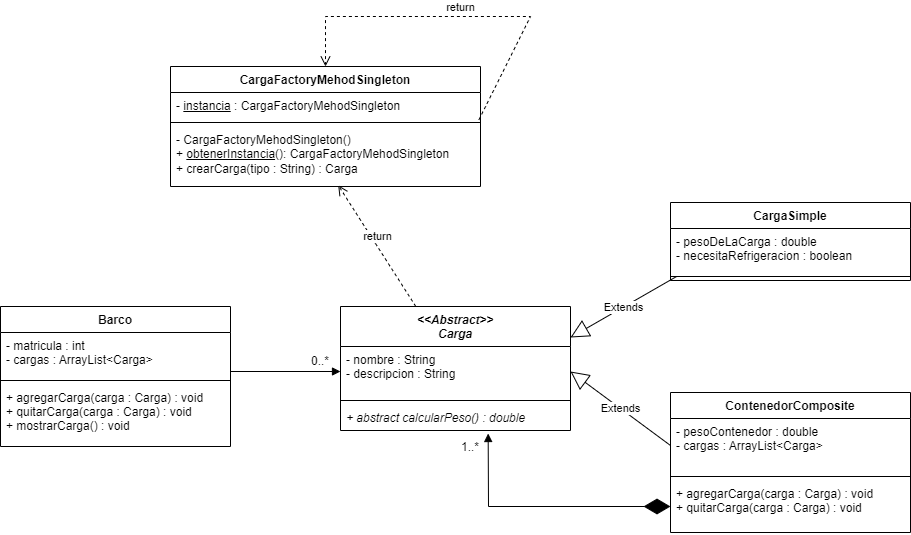

The diagram above was exported from draw.io. Its source (the exported page's mxGraphModel, read from the mxfile embedded in the PNG):
<mxGraphModel dx="2485" dy="1966" grid="1" gridSize="10" guides="1" tooltips="1" connect="1" arrows="1" fold="1" page="1" pageScale="1" pageWidth="850" pageHeight="1100" math="0" shadow="0">
  <root>
    <mxCell id="0" />
    <mxCell id="1" parent="0" />
    <mxCell id="fJgi_AQmR8cNyYP0R3la-1" value="&lt;&lt;Abstract&gt;&gt;&#10;Carga" style="swimlane;fontStyle=3;align=center;verticalAlign=top;childLayout=stackLayout;horizontal=1;startSize=40;horizontalStack=0;resizeParent=1;resizeParentMax=0;resizeLast=0;collapsible=1;marginBottom=0;" vertex="1" parent="1">
      <mxGeometry x="210" y="154" width="230" height="124" as="geometry" />
    </mxCell>
    <mxCell id="fJgi_AQmR8cNyYP0R3la-2" value="- nombre : String&#10;- descripcion : String" style="text;strokeColor=none;fillColor=none;align=left;verticalAlign=top;spacingLeft=4;spacingRight=4;overflow=hidden;rotatable=0;points=[[0,0.5],[1,0.5]];portConstraint=eastwest;" vertex="1" parent="fJgi_AQmR8cNyYP0R3la-1">
      <mxGeometry y="40" width="230" height="50" as="geometry" />
    </mxCell>
    <mxCell id="fJgi_AQmR8cNyYP0R3la-3" value="" style="line;strokeWidth=1;fillColor=none;align=left;verticalAlign=middle;spacingTop=-1;spacingLeft=3;spacingRight=3;rotatable=0;labelPosition=right;points=[];portConstraint=eastwest;strokeColor=inherit;" vertex="1" parent="fJgi_AQmR8cNyYP0R3la-1">
      <mxGeometry y="90" width="230" height="8" as="geometry" />
    </mxCell>
    <mxCell id="fJgi_AQmR8cNyYP0R3la-4" value="+ abstract calcularPeso() : double" style="text;strokeColor=none;fillColor=none;align=left;verticalAlign=top;spacingLeft=4;spacingRight=4;overflow=hidden;rotatable=0;points=[[0,0.5],[1,0.5]];portConstraint=eastwest;fontStyle=2" vertex="1" parent="fJgi_AQmR8cNyYP0R3la-1">
      <mxGeometry y="98" width="230" height="26" as="geometry" />
    </mxCell>
    <mxCell id="fJgi_AQmR8cNyYP0R3la-5" value="CargaSimple" style="swimlane;fontStyle=1;align=center;verticalAlign=top;childLayout=stackLayout;horizontal=1;startSize=26;horizontalStack=0;resizeParent=1;resizeParentMax=0;resizeLast=0;collapsible=1;marginBottom=0;" vertex="1" parent="1">
      <mxGeometry x="540" y="50" width="240" height="78" as="geometry" />
    </mxCell>
    <mxCell id="fJgi_AQmR8cNyYP0R3la-6" value="- pesoDeLaCarga : double&#10;- necesitaRefrigeracion : boolean" style="text;strokeColor=none;fillColor=none;align=left;verticalAlign=top;spacingLeft=4;spacingRight=4;overflow=hidden;rotatable=0;points=[[0,0.5],[1,0.5]];portConstraint=eastwest;" vertex="1" parent="fJgi_AQmR8cNyYP0R3la-5">
      <mxGeometry y="26" width="240" height="44" as="geometry" />
    </mxCell>
    <mxCell id="fJgi_AQmR8cNyYP0R3la-7" value="" style="line;strokeWidth=1;fillColor=none;align=left;verticalAlign=middle;spacingTop=-1;spacingLeft=3;spacingRight=3;rotatable=0;labelPosition=right;points=[];portConstraint=eastwest;strokeColor=inherit;" vertex="1" parent="fJgi_AQmR8cNyYP0R3la-5">
      <mxGeometry y="70" width="240" height="8" as="geometry" />
    </mxCell>
    <mxCell id="fJgi_AQmR8cNyYP0R3la-9" value="ContenedorComposite" style="swimlane;fontStyle=1;align=center;verticalAlign=top;childLayout=stackLayout;horizontal=1;startSize=26;horizontalStack=0;resizeParent=1;resizeParentMax=0;resizeLast=0;collapsible=1;marginBottom=0;" vertex="1" parent="1">
      <mxGeometry x="540" y="240" width="240" height="140" as="geometry" />
    </mxCell>
    <mxCell id="fJgi_AQmR8cNyYP0R3la-10" value="- pesoContenedor : double&#10;- cargas : ArrayList&lt;Carga&gt;" style="text;strokeColor=none;fillColor=none;align=left;verticalAlign=top;spacingLeft=4;spacingRight=4;overflow=hidden;rotatable=0;points=[[0,0.5],[1,0.5]];portConstraint=eastwest;" vertex="1" parent="fJgi_AQmR8cNyYP0R3la-9">
      <mxGeometry y="26" width="240" height="54" as="geometry" />
    </mxCell>
    <mxCell id="fJgi_AQmR8cNyYP0R3la-11" value="" style="line;strokeWidth=1;fillColor=none;align=left;verticalAlign=middle;spacingTop=-1;spacingLeft=3;spacingRight=3;rotatable=0;labelPosition=right;points=[];portConstraint=eastwest;strokeColor=inherit;" vertex="1" parent="fJgi_AQmR8cNyYP0R3la-9">
      <mxGeometry y="80" width="240" height="8" as="geometry" />
    </mxCell>
    <mxCell id="fJgi_AQmR8cNyYP0R3la-12" value="+ agregarCarga(carga : Carga) : void&#10;+ quitarCarga(carga : Carga) : void" style="text;strokeColor=none;fillColor=none;align=left;verticalAlign=top;spacingLeft=4;spacingRight=4;overflow=hidden;rotatable=0;points=[[0,0.5],[1,0.5]];portConstraint=eastwest;" vertex="1" parent="fJgi_AQmR8cNyYP0R3la-9">
      <mxGeometry y="88" width="240" height="52" as="geometry" />
    </mxCell>
    <mxCell id="fJgi_AQmR8cNyYP0R3la-14" value="Extends" style="endArrow=block;endSize=16;endFill=0;html=1;rounded=0;entryX=1;entryY=0.5;entryDx=0;entryDy=0;exitX=0;exitY=0.5;exitDx=0;exitDy=0;" edge="1" parent="1" source="fJgi_AQmR8cNyYP0R3la-10" target="fJgi_AQmR8cNyYP0R3la-2">
      <mxGeometry width="160" relative="1" as="geometry">
        <mxPoint x="340" y="330" as="sourcePoint" />
        <mxPoint x="500" y="330" as="targetPoint" />
      </mxGeometry>
    </mxCell>
    <mxCell id="fJgi_AQmR8cNyYP0R3la-15" value="Extends" style="endArrow=block;endSize=16;endFill=0;html=1;rounded=0;entryX=1;entryY=0.25;entryDx=0;entryDy=0;exitX=0.023;exitY=0.543;exitDx=0;exitDy=0;exitPerimeter=0;" edge="1" parent="1" source="fJgi_AQmR8cNyYP0R3la-7" target="fJgi_AQmR8cNyYP0R3la-1">
      <mxGeometry width="160" relative="1" as="geometry">
        <mxPoint x="540" y="136" as="sourcePoint" />
        <mxPoint x="470" y="70" as="targetPoint" />
      </mxGeometry>
    </mxCell>
    <mxCell id="fJgi_AQmR8cNyYP0R3la-16" value="Barco" style="swimlane;fontStyle=1;align=center;verticalAlign=top;childLayout=stackLayout;horizontal=1;startSize=26;horizontalStack=0;resizeParent=1;resizeParentMax=0;resizeLast=0;collapsible=1;marginBottom=0;" vertex="1" parent="1">
      <mxGeometry x="-130" y="154" width="230" height="140" as="geometry" />
    </mxCell>
    <mxCell id="fJgi_AQmR8cNyYP0R3la-17" value="- matricula : int&#10;- cargas : ArrayList&lt;Carga&gt;" style="text;strokeColor=none;fillColor=none;align=left;verticalAlign=top;spacingLeft=4;spacingRight=4;overflow=hidden;rotatable=0;points=[[0,0.5],[1,0.5]];portConstraint=eastwest;" vertex="1" parent="fJgi_AQmR8cNyYP0R3la-16">
      <mxGeometry y="26" width="230" height="44" as="geometry" />
    </mxCell>
    <mxCell id="fJgi_AQmR8cNyYP0R3la-18" value="" style="line;strokeWidth=1;fillColor=none;align=left;verticalAlign=middle;spacingTop=-1;spacingLeft=3;spacingRight=3;rotatable=0;labelPosition=right;points=[];portConstraint=eastwest;strokeColor=inherit;" vertex="1" parent="fJgi_AQmR8cNyYP0R3la-16">
      <mxGeometry y="70" width="230" height="8" as="geometry" />
    </mxCell>
    <mxCell id="fJgi_AQmR8cNyYP0R3la-19" value="+ agregarCarga(carga : Carga) : void&#10;+ quitarCarga(carga : Carga) : void&#10;+ mostrarCarga() : void&#10;" style="text;strokeColor=none;fillColor=none;align=left;verticalAlign=top;spacingLeft=4;spacingRight=4;overflow=hidden;rotatable=0;points=[[0,0.5],[1,0.5]];portConstraint=eastwest;" vertex="1" parent="fJgi_AQmR8cNyYP0R3la-16">
      <mxGeometry y="78" width="230" height="62" as="geometry" />
    </mxCell>
    <mxCell id="fJgi_AQmR8cNyYP0R3la-20" value="CargaFactoryMehodSingleton" style="swimlane;fontStyle=1;align=center;verticalAlign=top;childLayout=stackLayout;horizontal=1;startSize=26;horizontalStack=0;resizeParent=1;resizeParentMax=0;resizeLast=0;collapsible=1;marginBottom=0;" vertex="1" parent="1">
      <mxGeometry x="40" y="-86" width="310" height="120" as="geometry" />
    </mxCell>
    <mxCell id="fJgi_AQmR8cNyYP0R3la-21" value="- &lt;u&gt;instancia&lt;/u&gt; :&amp;nbsp;CargaFactoryMehodSingleton" style="text;strokeColor=none;fillColor=none;align=left;verticalAlign=top;spacingLeft=4;spacingRight=4;overflow=hidden;rotatable=0;points=[[0,0.5],[1,0.5]];portConstraint=eastwest;html=1;" vertex="1" parent="fJgi_AQmR8cNyYP0R3la-20">
      <mxGeometry y="26" width="310" height="26" as="geometry" />
    </mxCell>
    <mxCell id="fJgi_AQmR8cNyYP0R3la-22" value="" style="line;strokeWidth=1;fillColor=none;align=left;verticalAlign=middle;spacingTop=-1;spacingLeft=3;spacingRight=3;rotatable=0;labelPosition=right;points=[];portConstraint=eastwest;strokeColor=inherit;" vertex="1" parent="fJgi_AQmR8cNyYP0R3la-20">
      <mxGeometry y="52" width="310" height="8" as="geometry" />
    </mxCell>
    <mxCell id="fJgi_AQmR8cNyYP0R3la-23" value="-&amp;nbsp;CargaFactoryMehodSingleton()&lt;br&gt;+ &lt;u&gt;obtenerInstancia&lt;/u&gt;():&amp;nbsp;CargaFactoryMehodSingleton&lt;br&gt;+ crearCarga(tipo : String) : Carga" style="text;strokeColor=none;fillColor=none;align=left;verticalAlign=top;spacingLeft=4;spacingRight=4;overflow=hidden;rotatable=0;points=[[0,0.5],[1,0.5]];portConstraint=eastwest;html=1;" vertex="1" parent="fJgi_AQmR8cNyYP0R3la-20">
      <mxGeometry y="60" width="310" height="60" as="geometry" />
    </mxCell>
    <mxCell id="fJgi_AQmR8cNyYP0R3la-25" value="return" style="html=1;verticalAlign=bottom;endArrow=open;dashed=1;endSize=8;rounded=0;exitX=0.995;exitY=1.048;exitDx=0;exitDy=0;exitPerimeter=0;entryX=0.5;entryY=0;entryDx=0;entryDy=0;" edge="1" parent="fJgi_AQmR8cNyYP0R3la-20" source="fJgi_AQmR8cNyYP0R3la-21" target="fJgi_AQmR8cNyYP0R3la-20">
      <mxGeometry relative="1" as="geometry">
        <mxPoint x="378.30344102027186" y="28.55000000000001" as="sourcePoint" />
        <mxPoint x="180" y="-70" as="targetPoint" />
        <Array as="points">
          <mxPoint x="360" y="-50" />
          <mxPoint x="155" y="-50" />
        </Array>
      </mxGeometry>
    </mxCell>
    <mxCell id="fJgi_AQmR8cNyYP0R3la-24" value="return" style="html=1;verticalAlign=bottom;endArrow=open;dashed=1;endSize=8;rounded=0;entryX=0.541;entryY=0.979;entryDx=0;entryDy=0;entryPerimeter=0;" edge="1" parent="1" source="fJgi_AQmR8cNyYP0R3la-1" target="fJgi_AQmR8cNyYP0R3la-23">
      <mxGeometry relative="1" as="geometry">
        <mxPoint x="300" y="100" as="sourcePoint" />
        <mxPoint x="220" y="100" as="targetPoint" />
      </mxGeometry>
    </mxCell>
    <mxCell id="fJgi_AQmR8cNyYP0R3la-26" value="" style="endArrow=diamondThin;endFill=1;endSize=24;html=1;rounded=0;entryX=0;entryY=0.5;entryDx=0;entryDy=0;exitX=0.642;exitY=1.116;exitDx=0;exitDy=0;startArrow=block;startFill=1;exitPerimeter=0;" edge="1" parent="1" source="fJgi_AQmR8cNyYP0R3la-4" target="fJgi_AQmR8cNyYP0R3la-12">
      <mxGeometry width="160" relative="1" as="geometry">
        <mxPoint x="440" y="270" as="sourcePoint" />
        <mxPoint x="500" y="220" as="targetPoint" />
        <Array as="points">
          <mxPoint x="358" y="354" />
        </Array>
      </mxGeometry>
    </mxCell>
    <mxCell id="fJgi_AQmR8cNyYP0R3la-27" value="1..*" style="text;html=1;strokeColor=none;fillColor=none;align=center;verticalAlign=middle;whiteSpace=wrap;rounded=0;" vertex="1" parent="1">
      <mxGeometry x="310" y="280" width="60" height="30" as="geometry" />
    </mxCell>
    <mxCell id="fJgi_AQmR8cNyYP0R3la-28" value="" style="html=1;verticalAlign=bottom;endArrow=block;rounded=0;entryX=0;entryY=0.5;entryDx=0;entryDy=0;" edge="1" parent="1" target="fJgi_AQmR8cNyYP0R3la-2">
      <mxGeometry width="80" relative="1" as="geometry">
        <mxPoint x="100" y="219" as="sourcePoint" />
        <mxPoint x="180" y="215.5" as="targetPoint" />
      </mxGeometry>
    </mxCell>
    <mxCell id="fJgi_AQmR8cNyYP0R3la-29" value="0..*" style="text;html=1;strokeColor=none;fillColor=none;align=center;verticalAlign=middle;whiteSpace=wrap;rounded=0;" vertex="1" parent="1">
      <mxGeometry x="160" y="194" width="60" height="30" as="geometry" />
    </mxCell>
  </root>
</mxGraphModel>